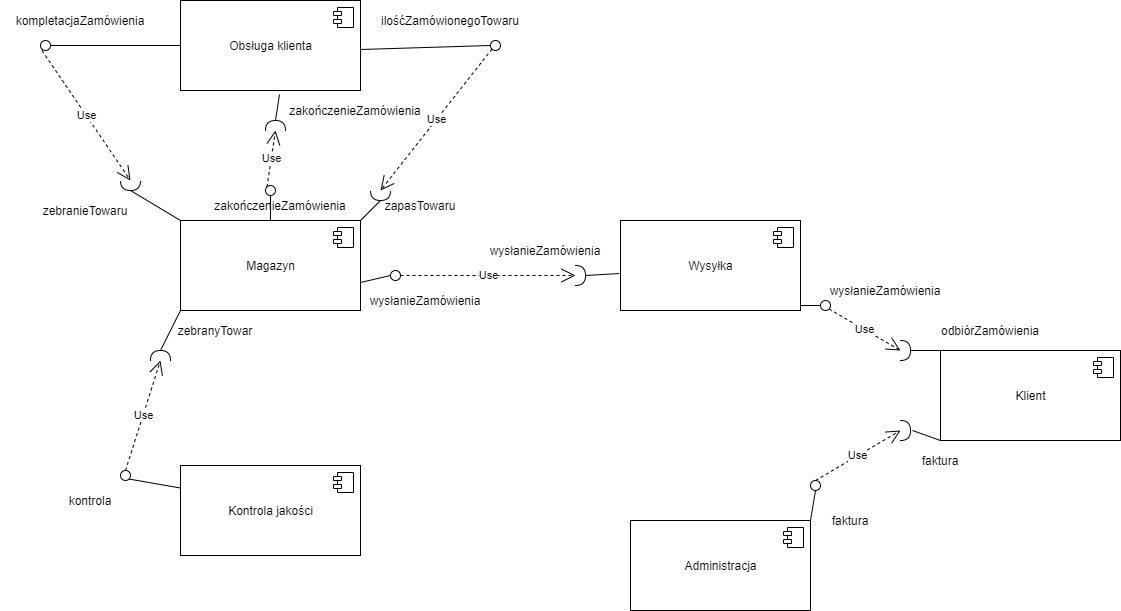

The diagram above was exported from draw.io. Its source (the exported page's mxGraphModel, read from the mxfile embedded in the PNG):
<mxGraphModel dx="868" dy="433" grid="1" gridSize="10" guides="1" tooltips="1" connect="1" arrows="1" fold="1" page="1" pageScale="1" pageWidth="827" pageHeight="1169" math="0" shadow="0">
  <root>
    <mxCell id="0" />
    <mxCell id="1" parent="0" />
    <mxCell id="vEO3Q55l_Z4ZjOkkk05I-1" value="Magazyn" style="html=1;dropTarget=0;" vertex="1" parent="1">
      <mxGeometry x="250" y="250" width="180" height="90" as="geometry" />
    </mxCell>
    <mxCell id="vEO3Q55l_Z4ZjOkkk05I-2" value="" style="shape=component;jettyWidth=8;jettyHeight=4;" vertex="1" parent="vEO3Q55l_Z4ZjOkkk05I-1">
      <mxGeometry x="1" width="20" height="20" relative="1" as="geometry">
        <mxPoint x="-27" y="7" as="offset" />
      </mxGeometry>
    </mxCell>
    <mxCell id="vEO3Q55l_Z4ZjOkkk05I-3" value="Obsługa klienta" style="html=1;dropTarget=0;" vertex="1" parent="1">
      <mxGeometry x="250" y="30" width="180" height="90" as="geometry" />
    </mxCell>
    <mxCell id="vEO3Q55l_Z4ZjOkkk05I-4" value="" style="shape=component;jettyWidth=8;jettyHeight=4;" vertex="1" parent="vEO3Q55l_Z4ZjOkkk05I-3">
      <mxGeometry x="1" width="20" height="20" relative="1" as="geometry">
        <mxPoint x="-27" y="7" as="offset" />
      </mxGeometry>
    </mxCell>
    <mxCell id="vEO3Q55l_Z4ZjOkkk05I-5" value="Administracja" style="html=1;dropTarget=0;" vertex="1" parent="1">
      <mxGeometry x="700" y="550" width="180" height="90" as="geometry" />
    </mxCell>
    <mxCell id="vEO3Q55l_Z4ZjOkkk05I-6" value="" style="shape=component;jettyWidth=8;jettyHeight=4;" vertex="1" parent="vEO3Q55l_Z4ZjOkkk05I-5">
      <mxGeometry x="1" width="20" height="20" relative="1" as="geometry">
        <mxPoint x="-27" y="7" as="offset" />
      </mxGeometry>
    </mxCell>
    <mxCell id="vEO3Q55l_Z4ZjOkkk05I-7" value="Wysyłka" style="html=1;dropTarget=0;" vertex="1" parent="1">
      <mxGeometry x="690" y="250" width="180" height="90" as="geometry" />
    </mxCell>
    <mxCell id="vEO3Q55l_Z4ZjOkkk05I-8" value="" style="shape=component;jettyWidth=8;jettyHeight=4;" vertex="1" parent="vEO3Q55l_Z4ZjOkkk05I-7">
      <mxGeometry x="1" width="20" height="20" relative="1" as="geometry">
        <mxPoint x="-27" y="7" as="offset" />
      </mxGeometry>
    </mxCell>
    <mxCell id="vEO3Q55l_Z4ZjOkkk05I-13" value="" style="ellipse;whiteSpace=wrap;html=1;aspect=fixed;" vertex="1" parent="1">
      <mxGeometry x="560" y="70" width="10" height="10" as="geometry" />
    </mxCell>
    <mxCell id="vEO3Q55l_Z4ZjOkkk05I-14" value="" style="ellipse;whiteSpace=wrap;html=1;aspect=fixed;" vertex="1" parent="1">
      <mxGeometry x="110" y="70" width="10" height="10" as="geometry" />
    </mxCell>
    <mxCell id="vEO3Q55l_Z4ZjOkkk05I-15" value="" style="endArrow=none;html=1;exitX=1;exitY=0.5;exitDx=0;exitDy=0;" edge="1" parent="1" source="vEO3Q55l_Z4ZjOkkk05I-14" target="vEO3Q55l_Z4ZjOkkk05I-3">
      <mxGeometry width="50" height="50" relative="1" as="geometry">
        <mxPoint x="390" y="10" as="sourcePoint" />
        <mxPoint x="440" y="-40" as="targetPoint" />
      </mxGeometry>
    </mxCell>
    <mxCell id="vEO3Q55l_Z4ZjOkkk05I-16" value="" style="endArrow=none;html=1;exitX=1;exitY=0.5;exitDx=0;exitDy=0;entryX=0;entryY=0.5;entryDx=0;entryDy=0;" edge="1" parent="1" target="vEO3Q55l_Z4ZjOkkk05I-13">
      <mxGeometry width="50" height="50" relative="1" as="geometry">
        <mxPoint x="430" y="79" as="sourcePoint" />
        <mxPoint x="560" y="79" as="targetPoint" />
      </mxGeometry>
    </mxCell>
    <mxCell id="vEO3Q55l_Z4ZjOkkk05I-17" value="zapasTowaru" style="text;html=1;strokeColor=none;fillColor=none;align=center;verticalAlign=middle;whiteSpace=wrap;rounded=0;" vertex="1" parent="1">
      <mxGeometry x="430" y="225" width="120" height="20" as="geometry" />
    </mxCell>
    <mxCell id="vEO3Q55l_Z4ZjOkkk05I-18" value="ilośćZamówionegoTowaru" style="text;html=1;strokeColor=none;fillColor=none;align=center;verticalAlign=middle;whiteSpace=wrap;rounded=0;" vertex="1" parent="1">
      <mxGeometry x="450" y="40" width="140" height="20" as="geometry" />
    </mxCell>
    <mxCell id="vEO3Q55l_Z4ZjOkkk05I-19" value="" style="shape=requiredInterface;html=1;verticalLabelPosition=bottom;direction=south;" vertex="1" parent="1">
      <mxGeometry x="440" y="220" width="20" height="10" as="geometry" />
    </mxCell>
    <mxCell id="vEO3Q55l_Z4ZjOkkk05I-20" value="" style="endArrow=none;html=1;exitX=1;exitY=0;exitDx=0;exitDy=0;entryX=1;entryY=0.5;entryDx=0;entryDy=0;entryPerimeter=0;" edge="1" parent="1" source="vEO3Q55l_Z4ZjOkkk05I-1" target="vEO3Q55l_Z4ZjOkkk05I-19">
      <mxGeometry width="50" height="50" relative="1" as="geometry">
        <mxPoint x="390" y="210" as="sourcePoint" />
        <mxPoint x="440" y="160" as="targetPoint" />
      </mxGeometry>
    </mxCell>
    <mxCell id="vEO3Q55l_Z4ZjOkkk05I-21" value="Use" style="endArrow=open;endSize=12;dashed=1;html=1;exitX=0;exitY=1;exitDx=0;exitDy=0;entryX=0;entryY=0.5;entryDx=0;entryDy=0;entryPerimeter=0;" edge="1" parent="1" source="vEO3Q55l_Z4ZjOkkk05I-13" target="vEO3Q55l_Z4ZjOkkk05I-19">
      <mxGeometry width="160" relative="1" as="geometry">
        <mxPoint x="330" y="190" as="sourcePoint" />
        <mxPoint x="490" y="190" as="targetPoint" />
      </mxGeometry>
    </mxCell>
    <mxCell id="vEO3Q55l_Z4ZjOkkk05I-22" value="kompletacjaZamówienia" style="text;html=1;strokeColor=none;fillColor=none;align=center;verticalAlign=middle;whiteSpace=wrap;rounded=0;" vertex="1" parent="1">
      <mxGeometry x="70" y="40" width="160" height="20" as="geometry" />
    </mxCell>
    <mxCell id="vEO3Q55l_Z4ZjOkkk05I-23" value="" style="shape=requiredInterface;html=1;verticalLabelPosition=bottom;direction=south;" vertex="1" parent="1">
      <mxGeometry x="190" y="210" width="20" height="10" as="geometry" />
    </mxCell>
    <mxCell id="vEO3Q55l_Z4ZjOkkk05I-24" value="" style="endArrow=none;html=1;exitX=0;exitY=0;exitDx=0;exitDy=0;entryX=1;entryY=0.5;entryDx=0;entryDy=0;entryPerimeter=0;" edge="1" parent="1" source="vEO3Q55l_Z4ZjOkkk05I-1" target="vEO3Q55l_Z4ZjOkkk05I-23">
      <mxGeometry width="50" height="50" relative="1" as="geometry">
        <mxPoint x="440" y="260" as="sourcePoint" />
        <mxPoint x="460" y="240" as="targetPoint" />
      </mxGeometry>
    </mxCell>
    <mxCell id="vEO3Q55l_Z4ZjOkkk05I-25" value="Use" style="endArrow=open;endSize=12;dashed=1;html=1;exitX=0;exitY=1;exitDx=0;exitDy=0;entryX=0;entryY=0.5;entryDx=0;entryDy=0;entryPerimeter=0;" edge="1" parent="1" target="vEO3Q55l_Z4ZjOkkk05I-23">
      <mxGeometry width="160" relative="1" as="geometry">
        <mxPoint x="111.46446609406735" y="79.99553390593266" as="sourcePoint" />
        <mxPoint y="221.46" as="targetPoint" />
      </mxGeometry>
    </mxCell>
    <mxCell id="vEO3Q55l_Z4ZjOkkk05I-26" value="zebranieTowaru" style="text;html=1;strokeColor=none;fillColor=none;align=center;verticalAlign=middle;whiteSpace=wrap;rounded=0;" vertex="1" parent="1">
      <mxGeometry x="100" y="230" width="110" height="20" as="geometry" />
    </mxCell>
    <mxCell id="vEO3Q55l_Z4ZjOkkk05I-27" value="Kontrola jakości" style="html=1;dropTarget=0;" vertex="1" parent="1">
      <mxGeometry x="250" y="495" width="180" height="90" as="geometry" />
    </mxCell>
    <mxCell id="vEO3Q55l_Z4ZjOkkk05I-28" value="" style="shape=component;jettyWidth=8;jettyHeight=4;" vertex="1" parent="vEO3Q55l_Z4ZjOkkk05I-27">
      <mxGeometry x="1" width="20" height="20" relative="1" as="geometry">
        <mxPoint x="-27" y="7" as="offset" />
      </mxGeometry>
    </mxCell>
    <mxCell id="vEO3Q55l_Z4ZjOkkk05I-29" value="" style="ellipse;whiteSpace=wrap;html=1;aspect=fixed;" vertex="1" parent="1">
      <mxGeometry x="190" y="500" width="10" height="10" as="geometry" />
    </mxCell>
    <mxCell id="vEO3Q55l_Z4ZjOkkk05I-30" value="" style="endArrow=none;html=1;exitX=0;exitY=0.25;exitDx=0;exitDy=0;entryX=1;entryY=1;entryDx=0;entryDy=0;" edge="1" parent="1" source="vEO3Q55l_Z4ZjOkkk05I-27" target="vEO3Q55l_Z4ZjOkkk05I-29">
      <mxGeometry width="50" height="50" relative="1" as="geometry">
        <mxPoint x="390" y="350" as="sourcePoint" />
        <mxPoint x="440" y="300" as="targetPoint" />
      </mxGeometry>
    </mxCell>
    <mxCell id="vEO3Q55l_Z4ZjOkkk05I-31" value="" style="shape=requiredInterface;html=1;verticalLabelPosition=bottom;direction=north;" vertex="1" parent="1">
      <mxGeometry x="220" y="380" width="20" height="10" as="geometry" />
    </mxCell>
    <mxCell id="vEO3Q55l_Z4ZjOkkk05I-32" value="" style="endArrow=none;html=1;exitX=1;exitY=0.5;exitDx=0;exitDy=0;exitPerimeter=0;entryX=0;entryY=1;entryDx=0;entryDy=0;" edge="1" parent="1" source="vEO3Q55l_Z4ZjOkkk05I-31" target="vEO3Q55l_Z4ZjOkkk05I-1">
      <mxGeometry width="50" height="50" relative="1" as="geometry">
        <mxPoint x="390" y="350" as="sourcePoint" />
        <mxPoint x="440" y="300" as="targetPoint" />
      </mxGeometry>
    </mxCell>
    <mxCell id="vEO3Q55l_Z4ZjOkkk05I-34" value="Use" style="endArrow=open;endSize=12;dashed=1;html=1;exitX=0.5;exitY=0;exitDx=0;exitDy=0;entryX=0;entryY=0.5;entryDx=0;entryDy=0;entryPerimeter=0;" edge="1" parent="1" source="vEO3Q55l_Z4ZjOkkk05I-29" target="vEO3Q55l_Z4ZjOkkk05I-31">
      <mxGeometry width="160" relative="1" as="geometry">
        <mxPoint x="330" y="330" as="sourcePoint" />
        <mxPoint x="490" y="330" as="targetPoint" />
      </mxGeometry>
    </mxCell>
    <mxCell id="vEO3Q55l_Z4ZjOkkk05I-35" value="zebranyTowar" style="text;html=1;strokeColor=none;fillColor=none;align=center;verticalAlign=middle;whiteSpace=wrap;rounded=0;" vertex="1" parent="1">
      <mxGeometry x="240" y="350" width="90" height="20" as="geometry" />
    </mxCell>
    <mxCell id="vEO3Q55l_Z4ZjOkkk05I-36" value="kontrola" style="text;html=1;strokeColor=none;fillColor=none;align=center;verticalAlign=middle;whiteSpace=wrap;rounded=0;" vertex="1" parent="1">
      <mxGeometry x="120" y="520" width="80" height="20" as="geometry" />
    </mxCell>
    <mxCell id="vEO3Q55l_Z4ZjOkkk05I-38" value="" style="ellipse;whiteSpace=wrap;html=1;aspect=fixed;" vertex="1" parent="1">
      <mxGeometry x="335" y="215" width="10" height="10" as="geometry" />
    </mxCell>
    <mxCell id="vEO3Q55l_Z4ZjOkkk05I-39" value="" style="endArrow=none;html=1;exitX=0.5;exitY=0;exitDx=0;exitDy=0;entryX=0.5;entryY=1;entryDx=0;entryDy=0;" edge="1" parent="1" source="vEO3Q55l_Z4ZjOkkk05I-1" target="vEO3Q55l_Z4ZjOkkk05I-38">
      <mxGeometry width="50" height="50" relative="1" as="geometry">
        <mxPoint x="390" y="250" as="sourcePoint" />
        <mxPoint x="440" y="200" as="targetPoint" />
      </mxGeometry>
    </mxCell>
    <mxCell id="vEO3Q55l_Z4ZjOkkk05I-41" value="" style="endArrow=none;html=1;exitX=1;exitY=0.5;exitDx=0;exitDy=0;entryX=0.55;entryY=1.044;entryDx=0;entryDy=0;entryPerimeter=0;exitPerimeter=0;" edge="1" parent="1" source="vEO3Q55l_Z4ZjOkkk05I-37" target="vEO3Q55l_Z4ZjOkkk05I-3">
      <mxGeometry width="50" height="50" relative="1" as="geometry">
        <mxPoint x="350" y="260" as="sourcePoint" />
        <mxPoint x="350" y="235" as="targetPoint" />
      </mxGeometry>
    </mxCell>
    <mxCell id="vEO3Q55l_Z4ZjOkkk05I-37" value="" style="shape=requiredInterface;html=1;verticalLabelPosition=bottom;direction=north;" vertex="1" parent="1">
      <mxGeometry x="335" y="150" width="20" height="10" as="geometry" />
    </mxCell>
    <mxCell id="vEO3Q55l_Z4ZjOkkk05I-43" value="Use" style="endArrow=open;endSize=12;dashed=1;html=1;exitX=0;exitY=0;exitDx=0;exitDy=0;entryX=0;entryY=0.5;entryDx=0;entryDy=0;entryPerimeter=0;" edge="1" parent="1" source="vEO3Q55l_Z4ZjOkkk05I-38" target="vEO3Q55l_Z4ZjOkkk05I-37">
      <mxGeometry width="160" relative="1" as="geometry">
        <mxPoint x="330" y="230" as="sourcePoint" />
        <mxPoint x="490" y="230" as="targetPoint" />
      </mxGeometry>
    </mxCell>
    <mxCell id="vEO3Q55l_Z4ZjOkkk05I-44" value="zakończenieZamówienia" style="text;html=1;strokeColor=none;fillColor=none;align=center;verticalAlign=middle;whiteSpace=wrap;rounded=0;" vertex="1" parent="1">
      <mxGeometry x="280" y="225" width="140" height="20" as="geometry" />
    </mxCell>
    <mxCell id="vEO3Q55l_Z4ZjOkkk05I-45" value="zakończenieZamówienia" style="text;html=1;strokeColor=none;fillColor=none;align=center;verticalAlign=middle;whiteSpace=wrap;rounded=0;" vertex="1" parent="1">
      <mxGeometry x="355" y="130" width="140" height="20" as="geometry" />
    </mxCell>
    <mxCell id="vEO3Q55l_Z4ZjOkkk05I-46" value="" style="ellipse;whiteSpace=wrap;html=1;aspect=fixed;" vertex="1" parent="1">
      <mxGeometry x="460" y="300" width="10" height="10" as="geometry" />
    </mxCell>
    <mxCell id="vEO3Q55l_Z4ZjOkkk05I-47" value="" style="shape=requiredInterface;html=1;verticalLabelPosition=bottom;direction=east;" vertex="1" parent="1">
      <mxGeometry x="645" y="295" width="10" height="20" as="geometry" />
    </mxCell>
    <mxCell id="vEO3Q55l_Z4ZjOkkk05I-48" value="" style="endArrow=none;html=1;entryX=0;entryY=0.5;entryDx=0;entryDy=0;" edge="1" parent="1" target="vEO3Q55l_Z4ZjOkkk05I-46">
      <mxGeometry width="50" height="50" relative="1" as="geometry">
        <mxPoint x="430" y="312" as="sourcePoint" />
        <mxPoint x="440" y="300" as="targetPoint" />
      </mxGeometry>
    </mxCell>
    <mxCell id="vEO3Q55l_Z4ZjOkkk05I-49" value="" style="endArrow=none;html=1;entryX=-0.006;entryY=0.589;entryDx=0;entryDy=0;entryPerimeter=0;exitX=1;exitY=0.5;exitDx=0;exitDy=0;exitPerimeter=0;" edge="1" parent="1" source="vEO3Q55l_Z4ZjOkkk05I-47" target="vEO3Q55l_Z4ZjOkkk05I-7">
      <mxGeometry width="50" height="50" relative="1" as="geometry">
        <mxPoint x="440" y="322" as="sourcePoint" />
        <mxPoint x="470" y="315" as="targetPoint" />
      </mxGeometry>
    </mxCell>
    <mxCell id="vEO3Q55l_Z4ZjOkkk05I-50" value="Use" style="endArrow=open;endSize=12;dashed=1;html=1;exitX=1;exitY=0.5;exitDx=0;exitDy=0;entryX=0;entryY=0.5;entryDx=0;entryDy=0;entryPerimeter=0;" edge="1" parent="1" source="vEO3Q55l_Z4ZjOkkk05I-46" target="vEO3Q55l_Z4ZjOkkk05I-47">
      <mxGeometry width="160" relative="1" as="geometry">
        <mxPoint x="330" y="330" as="sourcePoint" />
        <mxPoint x="490" y="330" as="targetPoint" />
      </mxGeometry>
    </mxCell>
    <mxCell id="vEO3Q55l_Z4ZjOkkk05I-51" value="wysłanieZamówienia" style="text;html=1;strokeColor=none;fillColor=none;align=center;verticalAlign=middle;whiteSpace=wrap;rounded=0;" vertex="1" parent="1">
      <mxGeometry x="420" y="320" width="150" height="20" as="geometry" />
    </mxCell>
    <mxCell id="vEO3Q55l_Z4ZjOkkk05I-52" value="wysłanieZamówienia" style="text;html=1;strokeColor=none;fillColor=none;align=center;verticalAlign=middle;whiteSpace=wrap;rounded=0;" vertex="1" parent="1">
      <mxGeometry x="540" y="270" width="150" height="20" as="geometry" />
    </mxCell>
    <mxCell id="vEO3Q55l_Z4ZjOkkk05I-53" value="Klient" style="html=1;dropTarget=0;" vertex="1" parent="1">
      <mxGeometry x="1010" y="380" width="180" height="90" as="geometry" />
    </mxCell>
    <mxCell id="vEO3Q55l_Z4ZjOkkk05I-54" value="" style="shape=component;jettyWidth=8;jettyHeight=4;" vertex="1" parent="vEO3Q55l_Z4ZjOkkk05I-53">
      <mxGeometry x="1" width="20" height="20" relative="1" as="geometry">
        <mxPoint x="-27" y="7" as="offset" />
      </mxGeometry>
    </mxCell>
    <mxCell id="vEO3Q55l_Z4ZjOkkk05I-55" value="" style="shape=requiredInterface;html=1;verticalLabelPosition=bottom;direction=east;" vertex="1" parent="1">
      <mxGeometry x="970" y="370" width="10" height="20" as="geometry" />
    </mxCell>
    <mxCell id="vEO3Q55l_Z4ZjOkkk05I-56" value="" style="shape=requiredInterface;html=1;verticalLabelPosition=bottom;direction=east;" vertex="1" parent="1">
      <mxGeometry x="970" y="450" width="10" height="20" as="geometry" />
    </mxCell>
    <mxCell id="vEO3Q55l_Z4ZjOkkk05I-57" value="" style="ellipse;whiteSpace=wrap;html=1;aspect=fixed;" vertex="1" parent="1">
      <mxGeometry x="890" y="330" width="10" height="10" as="geometry" />
    </mxCell>
    <mxCell id="vEO3Q55l_Z4ZjOkkk05I-58" value="" style="ellipse;whiteSpace=wrap;html=1;aspect=fixed;" vertex="1" parent="1">
      <mxGeometry x="880" y="510" width="10" height="10" as="geometry" />
    </mxCell>
    <mxCell id="vEO3Q55l_Z4ZjOkkk05I-59" value="" style="endArrow=none;html=1;entryX=0;entryY=0.5;entryDx=0;entryDy=0;" edge="1" parent="1" target="vEO3Q55l_Z4ZjOkkk05I-57">
      <mxGeometry width="50" height="50" relative="1" as="geometry">
        <mxPoint x="870" y="335" as="sourcePoint" />
        <mxPoint x="850" y="280" as="targetPoint" />
      </mxGeometry>
    </mxCell>
    <mxCell id="vEO3Q55l_Z4ZjOkkk05I-60" value="" style="endArrow=none;html=1;entryX=1;entryY=0.5;entryDx=0;entryDy=0;exitX=0;exitY=0;exitDx=0;exitDy=0;entryPerimeter=0;" edge="1" parent="1" source="vEO3Q55l_Z4ZjOkkk05I-53" target="vEO3Q55l_Z4ZjOkkk05I-55">
      <mxGeometry width="50" height="50" relative="1" as="geometry">
        <mxPoint x="880" y="345" as="sourcePoint" />
        <mxPoint x="900" y="345" as="targetPoint" />
      </mxGeometry>
    </mxCell>
    <mxCell id="vEO3Q55l_Z4ZjOkkk05I-61" value="" style="endArrow=none;html=1;exitX=0;exitY=1;exitDx=0;exitDy=0;" edge="1" parent="1" source="vEO3Q55l_Z4ZjOkkk05I-53">
      <mxGeometry width="50" height="50" relative="1" as="geometry">
        <mxPoint x="1020" y="390" as="sourcePoint" />
        <mxPoint x="982" y="460" as="targetPoint" />
      </mxGeometry>
    </mxCell>
    <mxCell id="vEO3Q55l_Z4ZjOkkk05I-62" value="" style="endArrow=none;html=1;entryX=1;entryY=0;entryDx=0;entryDy=0;exitX=0.5;exitY=1;exitDx=0;exitDy=0;" edge="1" parent="1" source="vEO3Q55l_Z4ZjOkkk05I-58" target="vEO3Q55l_Z4ZjOkkk05I-5">
      <mxGeometry width="50" height="50" relative="1" as="geometry">
        <mxPoint x="1030" y="400" as="sourcePoint" />
        <mxPoint x="1000" y="400" as="targetPoint" />
      </mxGeometry>
    </mxCell>
    <mxCell id="vEO3Q55l_Z4ZjOkkk05I-63" value="Use" style="endArrow=open;endSize=12;dashed=1;html=1;exitX=1;exitY=1;exitDx=0;exitDy=0;entryX=0;entryY=0.5;entryDx=0;entryDy=0;entryPerimeter=0;" edge="1" parent="1" source="vEO3Q55l_Z4ZjOkkk05I-57" target="vEO3Q55l_Z4ZjOkkk05I-55">
      <mxGeometry width="160" relative="1" as="geometry">
        <mxPoint x="740" y="410" as="sourcePoint" />
        <mxPoint x="900" y="410" as="targetPoint" />
      </mxGeometry>
    </mxCell>
    <mxCell id="vEO3Q55l_Z4ZjOkkk05I-64" value="Use" style="endArrow=open;endSize=12;dashed=1;html=1;exitX=0.5;exitY=0;exitDx=0;exitDy=0;entryX=0;entryY=0.5;entryDx=0;entryDy=0;entryPerimeter=0;" edge="1" parent="1" source="vEO3Q55l_Z4ZjOkkk05I-58" target="vEO3Q55l_Z4ZjOkkk05I-56">
      <mxGeometry width="160" relative="1" as="geometry">
        <mxPoint x="908.5355339059327" y="348.53553390593265" as="sourcePoint" />
        <mxPoint x="980" y="390" as="targetPoint" />
      </mxGeometry>
    </mxCell>
    <mxCell id="vEO3Q55l_Z4ZjOkkk05I-65" value="faktura" style="text;html=1;strokeColor=none;fillColor=none;align=center;verticalAlign=middle;whiteSpace=wrap;rounded=0;" vertex="1" parent="1">
      <mxGeometry x="890" y="540" width="60" height="20" as="geometry" />
    </mxCell>
    <mxCell id="vEO3Q55l_Z4ZjOkkk05I-66" value="faktura" style="text;html=1;strokeColor=none;fillColor=none;align=center;verticalAlign=middle;whiteSpace=wrap;rounded=0;" vertex="1" parent="1">
      <mxGeometry x="980" y="480" width="60" height="20" as="geometry" />
    </mxCell>
    <mxCell id="vEO3Q55l_Z4ZjOkkk05I-67" value="odbiórZamówienia" style="text;html=1;strokeColor=none;fillColor=none;align=center;verticalAlign=middle;whiteSpace=wrap;rounded=0;" vertex="1" parent="1">
      <mxGeometry x="990" y="350" width="140" height="20" as="geometry" />
    </mxCell>
    <mxCell id="vEO3Q55l_Z4ZjOkkk05I-68" value="wysłanieZamówienia" style="text;html=1;strokeColor=none;fillColor=none;align=center;verticalAlign=middle;whiteSpace=wrap;rounded=0;" vertex="1" parent="1">
      <mxGeometry x="880" y="310" width="150" height="20" as="geometry" />
    </mxCell>
  </root>
</mxGraphModel>